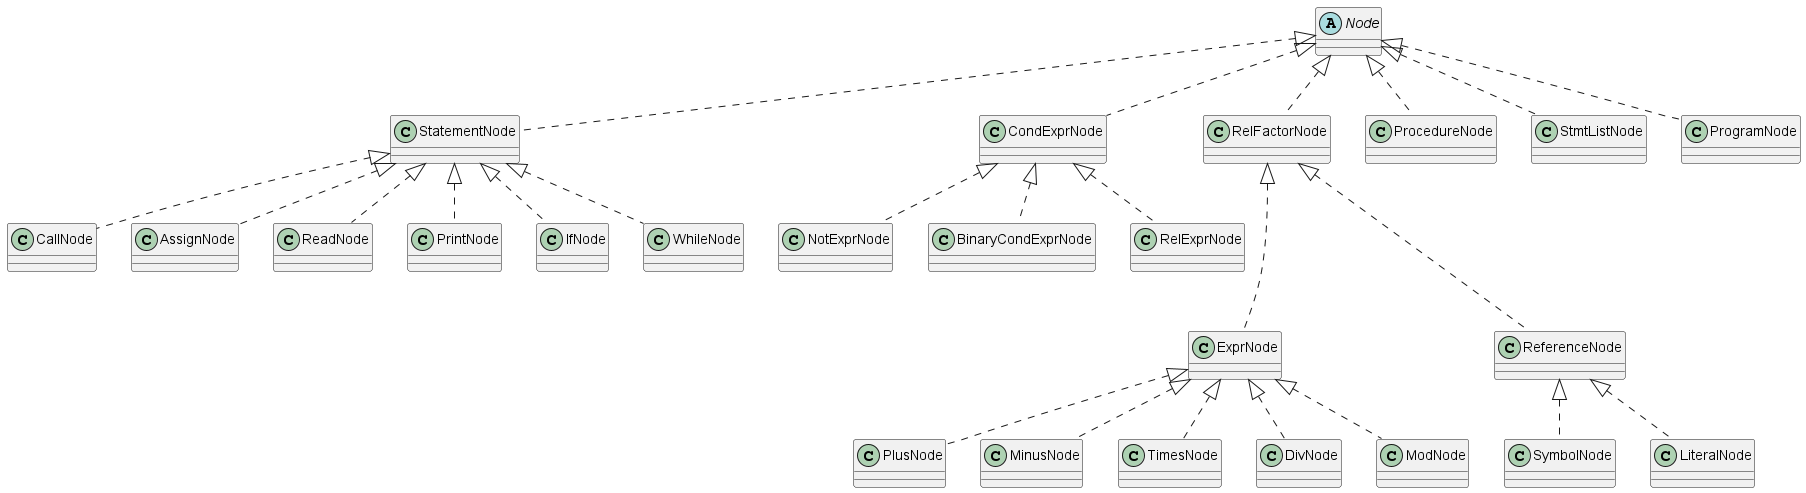

The diagram above was rendered by PlantUML. Its source (embedded in the PNG):
@startuml

abstract class Node
class SymbolNode
class LiteralNode
class CallNode
class AssignNode
class ReadNode
class PrintNode
class IfNode
class WhileNode
class ProcedureNode
class StmtListNode

'base nodes
ProgramNode .up.|> Node
ProcedureNode .up.|> Node
StmtListNode .up.|> Node
StatementNode .up.|> Node
CondExprNode .up.|> Node
RelFactorNode .up.|> Node

'atomic nodes
ReferenceNode ..up.|> RelFactorNode
SymbolNode .up.|> ReferenceNode
LiteralNode .up.|> ReferenceNode

'expression nodes
ExprNode ..up.|> RelFactorNode
PlusNode .up.|> ExprNode
MinusNode .up.|> ExprNode
TimesNode .up.|> ExprNode
DivNode .up.|> ExprNode
ModNode .up.|> ExprNode

'cond expr nodes
NotExprNode .up.|> CondExprNode
BinaryCondExprNode .up.|> CondExprNode
RelExprNode .up.|> CondExprNode

'statements
CallNode .up.|> StatementNode
AssignNode .up.|> StatementNode
ReadNode .up.|> StatementNode
PrintNode .up.|> StatementNode
IfNode .up.|> StatementNode
WhileNode .up.|> StatementNode

@enduml